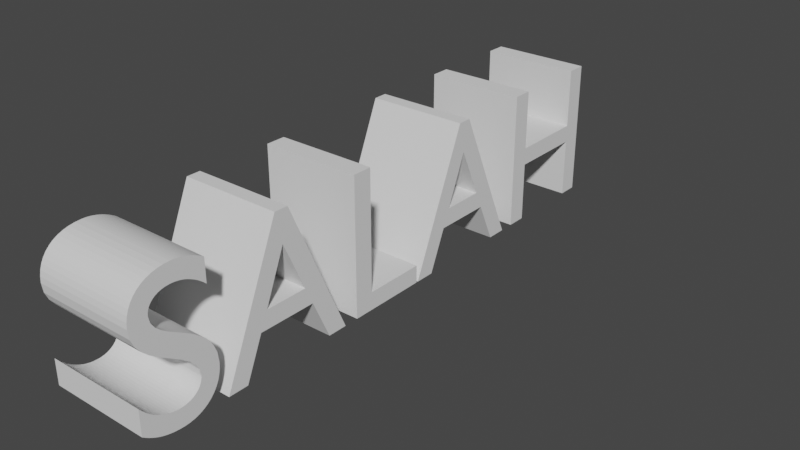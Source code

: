# Source: SALAHtext.blend  (saved by Blender 3.3.6; exported with 4.5.12 LTS)
import bpy
from mathutils import Matrix  # noqa: F401  (used for matrix-valued properties, if any)

bpy.ops.wm.read_factory_settings(use_empty=True)
scene = bpy.context.scene
scene.name = 'Scene'

# ---- collections
col_collection = bpy.data.collections.new('Collection'); scene.collection.children.link(col_collection)

# ---- world
world_world = bpy.data.worlds.new('World'); scene.world = world_world
world_world.use_nodes = True; world_world.node_tree.nodes.clear()
_N = world_world.node_tree.nodes; _L = world_world.node_tree.links
n0 = _N.new('ShaderNodeOutputWorld'); n0.name = 'World Output'; n0.location = (300, 300)
n1 = _N.new('ShaderNodeBackground'); n1.name = 'Background'; n1.location = (10, 300)
n1.inputs[0].default_value = (0.05088, 0.05088, 0.05088, 1.0)
_L.new(n1.outputs[0], n0.inputs[0])
n0.is_active_output = True
world_world.color = (0.05088, 0.05088, 0.05088)
world_world.use_sun_shadow = False
world_world.sun_shadow_jitter_overblur = 0.0

# ---- curves / text
txt_177 = bpy.data.curves.new('Текст.177', 'FONT')
txt_177.dimensions = '2D'
txt_177.body = 'SALAH'

# ---- objects
ob_x = bpy.data.objects.new('Текст', txt_177)

# ---- transforms, parenting, visibility, modifiers, constraints
ob_x.location = (0.0, 0.0, 0.0)
ob_x.rotation_euler = (1.571, 0.0, 1.571)
_m = ob_x.modifiers.new('Объёмность', 'SOLIDIFY')
_m.thickness = 0.5

# ---- collection membership
col_collection.objects.link(ob_x)

# ---- scene / render settings (as saved in the file)
scene.frame_start = 1; scene.frame_end = 250; scene.frame_set(3)
scene.render.engine = 'BLENDER_EEVEE_NEXT'
scene.cycles.sampling_pattern = 'TABULATED_SOBOL'
scene.cycles.use_light_tree = False
scene.view_settings.view_transform = 'Filmic'
bpy.context.view_layer.update()

# ---- added for rendering (the .blend has no active camera and no usable light): camera, sun
cam_auto = bpy.data.cameras.new('AutoCamera')
cam_auto.lens = 50.0
cam_auto.sensor_width = 36.0
cam_auto.clip_end = 1000.0
ob_auto_camera = bpy.data.objects.new('AutoCamera', cam_auto)
scene.collection.objects.link(ob_auto_camera)
ob_auto_camera.location = (2.75571, -1.81936, 2.54557)
ob_auto_camera.rotation_euler = (1.09748, -7.21219e-08, 0.694738)
scene.camera = ob_auto_camera
light_auto_sun = bpy.data.lights.new('AutoSun', 'SUN')
light_auto_sun.energy = 3.0
light_auto_sun.angle = 0.0523599
ob_auto_sun = bpy.data.objects.new('AutoSun', light_auto_sun)
scene.collection.objects.link(ob_auto_sun)
ob_auto_sun.rotation_euler = (0.872665, 0.174533, 0.523599)
bpy.context.view_layer.update()
